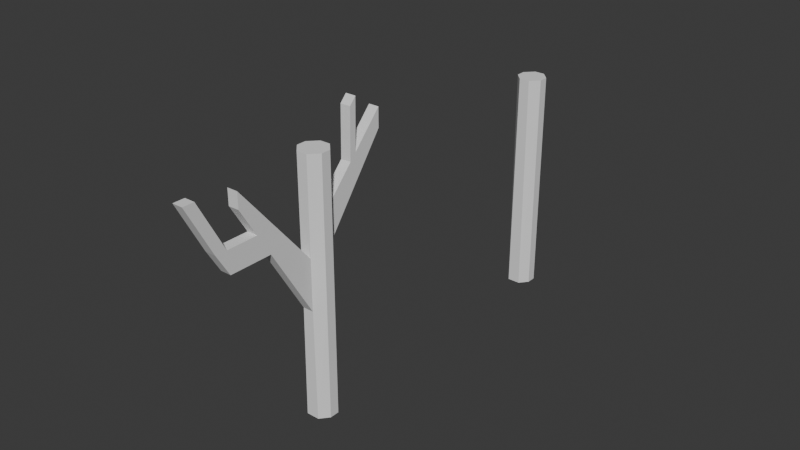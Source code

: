 # Source: tree._not_done.blend  (saved by Blender 4.1.24; exported with 4.5.12 LTS)
import bpy
from mathutils import Matrix  # noqa: F401  (used for matrix-valued properties, if any)

bpy.ops.wm.read_factory_settings(use_empty=True)
scene = bpy.context.scene
scene.name = 'tree 1'

# ---- collections
col_collection = bpy.data.collections.new('Collection'); scene.collection.children.link(col_collection)

# ---- world
world_world = bpy.data.worlds.new('World'); scene.world = world_world
world_world.use_nodes = True; world_world.node_tree.nodes.clear()
_N = world_world.node_tree.nodes; _L = world_world.node_tree.links
n0 = _N.new('ShaderNodeOutputWorld'); n0.name = 'World Output'; n0.location = (300, 300)
n1 = _N.new('ShaderNodeBackground'); n1.name = 'Background'; n1.location = (10, 300)
n1.inputs[0].default_value = (0.05088, 0.05088, 0.05088, 1.0)
_L.new(n1.outputs[0], n0.inputs[0])
n0.is_active_output = True
world_world.color = (0.05088, 0.05088, 0.05088)
world_world.use_sun_shadow = False
world_world.sun_shadow_jitter_overblur = 0.0

# ---- meshes
me_cube_001 = bpy.data.meshes.new('Cube.001')
me_cube_001.from_pydata([(-0.4732, -1.0, -1.0), (-0.392, -1.0, 7.126), (-0.4623, 1.0, -1.0), (-0.3773, 1.0, 7.126), (-1.0, 0.3557, -1.0), (-1.0, 0.3557, 7.126), (-1.0, -0.3564, -1.0), (-1.0, -0.3564, 7.126), (0.0, 1.0, -1.0), (0.0, 1.0, 7.126), (0.0, -1.0, -1.0), (0.0, -1.0, 7.126), (-1.0, 0.3557, 11.46), (0.0, 0.3557, -1.0), (-0.3773, 1.0, 11.46), (0.0, -0.3564, -1.0), (-1.0, 0.3557, 10.85), (-0.3773, 1.0, 10.85), (0.0, -1.0, 10.85), (-0.392, -1.0, 10.85), (-1.0, -0.3564, 10.85), (0.0, 1.0, 10.85), (-0.3773, 1.0, 14.07), (-1.0, 0.3557, 14.07), (0.0, -1.0, 11.46), (-0.392, -1.0, 11.46), (-1.0, -0.3564, 11.46), (0.0, 1.0, 11.46), (0.0, -1.0, 14.07), (-0.392, -1.0, 14.07), (-1.0, -0.3564, 14.07), (0.0, 1.0, 14.07), (-1.0, 0.3557, 15.83), (-0.3773, 1.0, 15.83), (0.0, -1.0, 15.83), (-0.392, -1.0, 15.83), (-1.0, -0.3564, 15.83), (0.0, 1.0, 15.83), (0.0, -6.409, 16.2), (-0.392, -6.409, 16.2), (-0.392, -6.409, 17.34), (0.0, -6.409, 17.34), (-0.3773, 5.37, 17.37), (0.0, 5.37, 17.37), (0.0, 5.37, 18.77), (-0.3773, 5.37, 18.77), (-0.4732, 21.99, -1.0), (-0.4623, 23.99, -1.0), (-1.0, 23.34, -1.0), (-1.0, 22.63, -1.0), (0.0, 23.99, -1.0), (0.0, 21.99, -1.0), (0.0, 23.34, -1.0), (0.0, 22.63, -1.0), (-1.0, 23.34, 15.83), (-0.3773, 23.99, 15.83), (0.0, 21.99, 15.83), (-0.392, 21.99, 15.83), (-1.0, 22.63, 15.83), (0.0, 23.99, 15.83), (0.0, 23.34, 15.83), (0.0, 22.63, 15.83), (8.916, 25.99, 9.955), (0.0, -4.202, 12.5), (-0.392, -4.202, 12.5), (-0.392, -4.202, 14.69), (0.0, -4.202, 14.69), (0.0, -5.174, 14.13), (-0.392, -5.174, 14.13), (-0.392, -5.174, 15.86), (0.0, -5.174, 15.86), (-0.392, -8.304, 14.13), (-0.392, -7.332, 12.5), (0.0, -7.332, 12.5), (0.0, -8.304, 14.13), (0.0, -6.487, 12.5), (-0.392, -6.487, 12.5), (-0.392, -7.459, 14.13), (0.0, -7.459, 14.13), (0.0, -8.304, 14.13), (-0.392, -8.304, 14.13), (-0.392, -7.459, 14.13), (0.0, -7.459, 14.13), (0.0, -8.304, 14.13), (-0.392, -8.304, 14.13), (-0.392, -7.459, 14.13), (0.0, -7.459, 14.13), (0.0, -8.304, 14.13), (-0.392, -8.304, 14.13), (-0.392, -7.459, 14.13), (0.0, -7.459, 14.13), (0.0, -8.304, 14.13), (-0.392, -8.304, 14.13), (-0.392, -7.459, 14.13), (0.0, -7.459, 14.13), (0.0, -10.22, 17.8), (-0.3782, -10.22, 17.8), (-0.3782, -9.378, 17.8), (0.0, -9.378, 17.8), (0.0, 2.748, 15.95), (-0.3773, 2.748, 15.95), (-0.3773, 2.748, 13.82), (0.0, 2.748, 13.82), (0.0, 3.234, 16.47), (-0.3773, 3.234, 16.47), (-0.3773, 3.234, 14.48), (0.0, 3.234, 14.48), (-0.3773, 3.3, 20.06), (-0.3773, 2.815, 19.54), (0.0, 2.815, 19.54), (0.0, 3.3, 20.06), (0.0, 3.813, 17.09), (-0.3773, 3.813, 17.09), (-0.3773, 3.813, 15.26), (0.0, 3.813, 15.26), (-1.0, 0.3557, 17.73), (-0.3773, 1.0, 17.73), (0.0, -1.0, 17.73), (-0.392, -1.0, 17.73), (-1.0, -0.3564, 17.73), (0.0, 1.0, 17.73), (0.0, 0.3557, 17.73), (0.0, -0.3564, 17.73)], [], [(4, 5, 3, 2), (10, 11, 1, 0), (5, 7, 20, 16), (7, 1, 19, 20), (6, 7, 5, 4), (0, 1, 7, 6), (3, 5, 16, 17), (4, 13, 15, 6), (6, 15, 10, 0), (2, 3, 9, 8), (2, 8, 13, 4), (17, 16, 12, 14), (16, 20, 26, 12), (21, 17, 14, 27), (68, 67, 38, 39), (9, 3, 17, 21), (26, 25, 29, 30), (12, 26, 30, 23), (112, 111, 44, 45), (20, 19, 25, 26), (19, 18, 24, 25), (22, 23, 32, 33), (23, 30, 36, 32), (31, 22, 33, 37), (25, 24, 28, 29), (14, 12, 23, 22), (32, 36, 119, 115), (37, 33, 116, 120), (35, 34, 117, 118), (30, 29, 35, 36), (29, 28, 34, 35), (39, 38, 41, 40), (69, 68, 39, 40), (70, 69, 40, 41), (43, 42, 45, 44), (113, 112, 45, 42), (114, 113, 42, 43), (48, 52, 53, 49), (49, 53, 51, 46), (47, 50, 52, 48), (51, 56, 57, 46), (46, 57, 58, 49), (61, 58, 57, 56), (59, 55, 54, 60), (60, 54, 58, 61), (47, 55, 59, 50), (49, 58, 54, 48), (48, 54, 55, 47), (18, 19, 65, 66), (19, 1, 64, 65), (1, 11, 63, 64), (66, 65, 69, 70), (65, 64, 68, 69), (76, 75, 73, 72), (72, 73, 74, 71), (77, 71, 80, 81), (77, 76, 72, 71), (68, 64, 76, 77), (67, 68, 77, 78), (64, 63, 75, 76), (80, 79, 83, 84), (78, 77, 81, 82), (71, 74, 79, 80), (86, 85, 89, 90), (82, 81, 85, 86), (81, 80, 84, 85), (88, 87, 91, 92), (85, 84, 88, 89), (84, 83, 87, 88), (92, 91, 95, 96), (90, 89, 93, 94), (89, 88, 92, 93), (98, 97, 96, 95), (94, 93, 97, 98), (93, 92, 96, 97), (27, 14, 101, 102), (14, 22, 100, 101), (22, 31, 99, 100), (102, 101, 105, 106), (101, 100, 104, 105), (104, 100, 108, 107), (108, 109, 110, 107), (100, 99, 109, 108), (103, 104, 107, 110), (105, 104, 112, 113), (104, 103, 111, 112), (122, 119, 118, 117), (120, 116, 115, 121), (121, 115, 119, 122), (33, 32, 115, 116), (36, 35, 118, 119), (105, 113, 114, 106)])
_uv = me_cube_001.uv_layers.new(name='UVMap')
_uv.uv.foreach_set('vector', [0.375, 0.1695, 0.625, 0.1695, 0.625, 0.25, 0.375, 0.25, 0.375, 0.875, 0.625, 0.875, 0.625, 1.0, 0.375, 1.0, 0.625, 0.1695, 0.625, 0.08045, 0.625, 0.08045, 0.625, 0.1695, 0.625, 0.08045, 0.625, 0.0, 0.625, 0.0, 0.625, 0.08045, 0.375, 0.08045, 0.625, 0.08045, 0.625, 0.1695, 0.375, 0.1695, 0.375, 0.0, 0.625, 0.0, 0.625, 0.08045, 0.375, 0.08045, 0.625, 0.25, 0.625, 0.1695, 0.625, 0.1695, 0.625, 0.25, 0.125, 0.5805, 0.25, 0.5805, 0.25, 0.6696, 0.125, 0.6696, 0.125, 0.6696, 0.25, 0.6696, 0.25, 0.75, 0.125, 0.75, 0.375, 0.25, 0.625, 0.25, 0.625, 0.375, 0.375, 0.375, 0.125, 0.5, 0.25, 0.5, 0.25, 0.5805, 0.125, 0.5805, 0.625, 0.25, 0.625, 0.1695, 0.625, 0.1695, 0.625, 0.25, 0.625, 0.1695, 0.625, 0.08045, 0.625, 0.08045, 0.625, 0.1695, 0.625, 0.375, 0.625, 0.25, 0.625, 0.25, 0.625, 0.375, 0.625, 1.0, 0.625, 0.875, 0.625, 0.875, 0.625, 1.0, 0.625, 0.375, 0.625, 0.25, 0.625, 0.25, 0.625, 0.375, 0.625, 0.08045, 0.625, 0.0, 0.625, 0.0, 0.625, 0.08045, 0.625, 0.1695, 0.625, 0.08045, 0.625, 0.08045, 0.625, 0.1695, 0.625, 0.25, 0.625, 0.375, 0.625, 0.375, 0.625, 0.25, 0.625, 0.08045, 0.625, 0.0, 0.625, 0.0, 0.625, 0.08045, 0.625, 1.0, 0.625, 0.875, 0.625, 0.875, 0.625, 1.0, 0.625, 0.25, 0.625, 0.1695, 0.625, 0.1695, 0.625, 0.25, 0.625, 0.1695, 0.625, 0.08045, 0.625, 0.08045, 0.625, 0.1695, 0.625, 0.375, 0.625, 0.25, 0.625, 0.25, 0.625, 0.375, 0.625, 1.0, 0.625, 0.875, 0.625, 0.875, 0.625, 1.0, 0.625, 0.25, 0.625, 0.1695, 0.625, 0.1695, 0.625, 0.25, 0.625, 0.1695, 0.625, 0.08045, 0.625, 0.08045, 0.625, 0.1695, 0.625, 0.375, 0.625, 0.25, 0.625, 0.25, 0.625, 0.375, 0.625, 1.0, 0.625, 0.875, 0.625, 0.875, 0.625, 1.0, 0.625, 0.08045, 0.625, 0.0, 0.625, 0.0, 0.625, 0.08045, 0.625, 1.0, 0.625, 0.875, 0.625, 0.875, 0.625, 1.0, 0.625, 1.0, 0.625, 0.875, 0.625, 0.875, 0.625, 1.0, 0.625, 0.0, 0.625, 0.0, 0.625, 0.0, 0.625, 0.0, 0.625, 0.875, 0.625, 1.0, 0.625, 1.0, 0.625, 0.875, 0.625, 0.375, 0.625, 0.25, 0.625, 0.25, 0.625, 0.375, 0.625, 0.25, 0.625, 0.25, 0.625, 0.25, 0.625, 0.25, 0.625, 0.375, 0.625, 0.25, 0.625, 0.25, 0.625, 0.375, 0.125, 0.5805, 0.25, 0.5805, 0.25, 0.6696, 0.125, 0.6696, 0.125, 0.6696, 0.25, 0.6696, 0.25, 0.75, 0.125, 0.75, 0.125, 0.5, 0.25, 0.5, 0.25, 0.5805, 0.125, 0.5805, 0.375, 0.875, 0.625, 0.875, 0.625, 1.0, 0.375, 1.0, 0.375, 0.0, 0.625, 0.0, 0.625, 0.08045, 0.375, 0.08045, 0.75, 0.6696, 0.875, 0.6696, 0.875, 0.75, 0.75, 0.75, 0.75, 0.5, 0.875, 0.5, 0.875, 0.5805, 0.75, 0.5805, 0.75, 0.5805, 0.875, 0.5805, 0.875, 0.6696, 0.75, 0.6696, 0.375, 0.25, 0.625, 0.25, 0.625, 0.375, 0.375, 0.375, 0.375, 0.08045, 0.625, 0.08045, 0.625, 0.1695, 0.375, 0.1695, 0.375, 0.1695, 0.625, 0.1695, 0.625, 0.25, 0.375, 0.25, 0.625, 0.875, 0.625, 1.0, 0.625, 1.0, 0.625, 0.875, 0.625, 0.0, 0.625, 0.0, 0.625, 0.0, 0.625, 0.0, 0.625, 1.0, 0.625, 0.875, 0.625, 0.875, 0.625, 1.0, 0.625, 0.875, 0.625, 1.0, 0.625, 1.0, 0.625, 0.875, 0.625, 0.0, 0.625, 0.0, 0.625, 0.0, 0.625, 0.0, 0.625, 1.0, 0.625, 0.875, 0.625, 0.875, 0.625, 1.0, 0.625, 1.0, 0.625, 0.875, 0.625, 0.875, 0.625, 1.0, 0.625, 0.0, 0.625, 0.0, 0.625, 0.0, 0.625, 0.0, 0.625, 0.0, 0.625, 0.0, 0.625, 0.0, 0.625, 0.0, 0.625, 0.0, 0.625, 0.0, 0.625, 0.0, 0.625, 0.0, 0.625, 0.875, 0.625, 1.0, 0.625, 1.0, 0.625, 0.875, 0.625, 1.0, 0.625, 0.875, 0.625, 0.875, 0.625, 1.0, 0.625, 1.0, 0.625, 0.875, 0.625, 0.875, 0.625, 1.0, 0.625, 0.875, 0.625, 1.0, 0.625, 1.0, 0.625, 0.875, 0.625, 1.0, 0.625, 0.875, 0.625, 0.875, 0.625, 1.0, 0.625, 0.875, 0.625, 1.0, 0.625, 1.0, 0.625, 0.875, 0.625, 0.875, 0.625, 1.0, 0.625, 1.0, 0.625, 0.875, 0.625, 0.0, 0.625, 0.0, 0.625, 0.0, 0.625, 0.0, 0.625, 1.0, 0.625, 0.875, 0.625, 0.875, 0.625, 1.0, 0.625, 0.0, 0.625, 0.0, 0.625, 0.0, 0.625, 0.0, 0.625, 1.0, 0.625, 0.875, 0.625, 0.875, 0.625, 1.0, 0.625, 1.0, 0.625, 0.875, 0.625, 0.875, 0.625, 1.0, 0.625, 0.875, 0.625, 1.0, 0.625, 1.0, 0.625, 0.875, 0.625, 0.0, 0.625, 0.0, 0.625, 0.0, 0.625, 0.0, 0.625, 0.875, 0.625, 1.0, 0.625, 1.0, 0.625, 0.875, 0.625, 0.875, 0.625, 1.0, 0.625, 1.0, 0.625, 0.875, 0.625, 0.0, 0.625, 0.0, 0.625, 0.0, 0.625, 0.0, 0.625, 0.375, 0.625, 0.25, 0.625, 0.25, 0.625, 0.375, 0.625, 0.25, 0.625, 0.25, 0.625, 0.25, 0.625, 0.25, 0.625, 0.25, 0.625, 0.375, 0.625, 0.375, 0.625, 0.25, 0.625, 0.375, 0.625, 0.25, 0.625, 0.25, 0.625, 0.375, 0.625, 0.25, 0.625, 0.25, 0.625, 0.25, 0.625, 0.25, 0.625, 0.25, 0.625, 0.25, 0.625, 0.25, 0.625, 0.25, 0.625, 0.25, 0.625, 0.375, 0.625, 0.375, 0.625, 0.25, 0.625, 0.25, 0.625, 0.375, 0.625, 0.375, 0.625, 0.25, 0.625, 0.375, 0.625, 0.25, 0.625, 0.25, 0.625, 0.375, 0.625, 0.25, 0.625, 0.25, 0.625, 0.25, 0.625, 0.25, 0.625, 0.25, 0.625, 0.375, 0.625, 0.375, 0.625, 0.25, 0.75, 0.6696, 0.875, 0.6696, 0.875, 0.75, 0.75, 0.75, 0.75, 0.5, 0.875, 0.5, 0.875, 0.5805, 0.75, 0.5805, 0.75, 0.5805, 0.875, 0.5805, 0.875, 0.6696, 0.75, 0.6696, 0.625, 0.25, 0.625, 0.1695, 0.625, 0.1695, 0.625, 0.25, 0.625, 0.08045, 0.625, 0.0, 0.625, 0.0, 0.625, 0.08045, 0.625, 0.25, 0.625, 0.25, 0.625, 0.375, 0.625, 0.375])
me_cube_001.update()

# ---- objects
ob_cube = bpy.data.objects.new('Cube', me_cube_001)

# ---- transforms, parenting, visibility, modifiers, constraints
ob_cube.location = (0.0, 0.0, 0.0)
_m = ob_cube.modifiers.new('Mirror', 'MIRROR')
_m.use_clip = True

# ---- collection membership
col_collection.objects.link(ob_cube)

# ---- scene / render settings (as saved in the file)
scene.frame_start = 1; scene.frame_end = 250; scene.frame_set(1)
scene.render.engine = 'BLENDER_EEVEE_NEXT'
scene.cycles.sampling_pattern = 'TABULATED_SOBOL'
scene.eevee.ray_tracing_options.trace_max_roughness = 0.0
bpy.context.view_layer.update()

# ---- added for rendering (the .blend has no active camera and no usable light): camera, sun
cam_auto = bpy.data.cameras.new('AutoCamera')
cam_auto.lens = 50.0
cam_auto.sensor_width = 36.0
cam_auto.clip_end = 1000.0
ob_auto_camera = bpy.data.objects.new('AutoCamera', cam_auto)
scene.collection.objects.link(ob_auto_camera)
ob_auto_camera.location = (42.1257, -42.6663, 43.2308)
ob_auto_camera.rotation_euler = (1.09748, -7.21219e-08, 0.694738)
scene.camera = ob_auto_camera
light_auto_sun = bpy.data.lights.new('AutoSun', 'SUN')
light_auto_sun.energy = 3.0
light_auto_sun.angle = 0.0523599
ob_auto_sun = bpy.data.objects.new('AutoSun', light_auto_sun)
scene.collection.objects.link(ob_auto_sun)
ob_auto_sun.rotation_euler = (0.872665, 0.174533, 0.523599)
bpy.context.view_layer.update()

